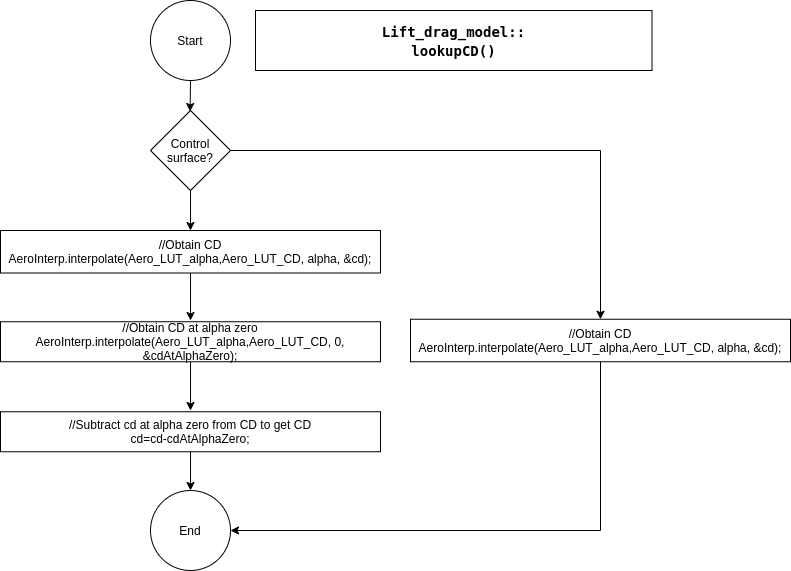

The diagram above was exported from draw.io. Its source (the exported page's mxGraphModel, read from the mxfile embedded in the PNG):
<mxGraphModel dx="1355" dy="825" grid="1" gridSize="10" guides="1" tooltips="1" connect="1" arrows="1" fold="1" page="1" pageScale="1" pageWidth="850" pageHeight="1100" math="0" shadow="0">
  <root>
    <mxCell id="z6cT0FaFLUojJkqbrqma-0" />
    <mxCell id="z6cT0FaFLUojJkqbrqma-1" parent="z6cT0FaFLUojJkqbrqma-0" />
    <mxCell id="z6cT0FaFLUojJkqbrqma-11" style="edgeStyle=orthogonalEdgeStyle;rounded=0;orthogonalLoop=1;jettySize=auto;html=1;exitX=0.5;exitY=1;exitDx=0;exitDy=0;entryX=0.481;entryY=0.02;entryDx=0;entryDy=0;entryPerimeter=0;" edge="1" parent="z6cT0FaFLUojJkqbrqma-1" source="z6cT0FaFLUojJkqbrqma-5">
      <mxGeometry relative="1" as="geometry">
        <mxPoint x="229.58138000000008" y="171" as="targetPoint" />
      </mxGeometry>
    </mxCell>
    <mxCell id="z6cT0FaFLUojJkqbrqma-5" value="Start" style="ellipse;whiteSpace=wrap;html=1;aspect=fixed;fillColor=none;" vertex="1" parent="z6cT0FaFLUojJkqbrqma-1">
      <mxGeometry x="190" y="60" width="80" height="80" as="geometry" />
    </mxCell>
    <mxCell id="z6cT0FaFLUojJkqbrqma-6" value="End" style="ellipse;whiteSpace=wrap;html=1;aspect=fixed;fillColor=none;" vertex="1" parent="z6cT0FaFLUojJkqbrqma-1">
      <mxGeometry x="190" y="550" width="80" height="80" as="geometry" />
    </mxCell>
    <mxCell id="z6cT0FaFLUojJkqbrqma-7" style="edgeStyle=orthogonalEdgeStyle;rounded=0;orthogonalLoop=1;jettySize=auto;html=1;exitX=0.48;exitY=1.033;exitDx=0;exitDy=0;entryX=0.5;entryY=0;entryDx=0;entryDy=0;exitPerimeter=0;" edge="1" parent="z6cT0FaFLUojJkqbrqma-1" source="z6cT0FaFLUojJkqbrqma-8">
      <mxGeometry relative="1" as="geometry">
        <mxPoint x="348.4850000000001" y="250" as="targetPoint" />
      </mxGeometry>
    </mxCell>
    <mxCell id="z6cT0FaFLUojJkqbrqma-9" value="&lt;div style=&quot;font-family: &amp;#34;droid sans mono&amp;#34; , monospace , monospace , &amp;#34;droid sans fallback&amp;#34; ; line-height: 19px&quot;&gt;&lt;font style=&quot;font-size: 14px&quot;&gt;&lt;font&gt;&lt;b&gt;Lift_drag_model::&lt;/b&gt;&lt;/font&gt;&lt;/font&gt;&lt;/div&gt;&lt;font face=&quot;droid sans mono, monospace, monospace, droid sans fallback&quot;&gt;&lt;span style=&quot;font-size: 14px&quot;&gt;&lt;b&gt;lookupCD()&lt;/b&gt;&lt;/span&gt;&lt;/font&gt;" style="rounded=0;whiteSpace=wrap;html=1;fillColor=none;" vertex="1" parent="z6cT0FaFLUojJkqbrqma-1">
      <mxGeometry x="295.01" y="70" width="396.51" height="60" as="geometry" />
    </mxCell>
    <mxCell id="3FIdjjMQF8y8GWUAF5mr-7" style="edgeStyle=orthogonalEdgeStyle;rounded=0;orthogonalLoop=1;jettySize=auto;html=1;exitX=0.5;exitY=1;exitDx=0;exitDy=0;entryX=0.5;entryY=0;entryDx=0;entryDy=0;" edge="1" parent="z6cT0FaFLUojJkqbrqma-1" source="3FIdjjMQF8y8GWUAF5mr-0" target="3FIdjjMQF8y8GWUAF5mr-1">
      <mxGeometry relative="1" as="geometry" />
    </mxCell>
    <mxCell id="3FIdjjMQF8y8GWUAF5mr-11" style="edgeStyle=orthogonalEdgeStyle;rounded=0;orthogonalLoop=1;jettySize=auto;html=1;exitX=1;exitY=0.5;exitDx=0;exitDy=0;" edge="1" parent="z6cT0FaFLUojJkqbrqma-1" source="3FIdjjMQF8y8GWUAF5mr-0" target="3FIdjjMQF8y8GWUAF5mr-6">
      <mxGeometry relative="1" as="geometry" />
    </mxCell>
    <mxCell id="3FIdjjMQF8y8GWUAF5mr-0" value="Control&lt;br&gt;surface?" style="rhombus;whiteSpace=wrap;html=1;fillColor=none;" vertex="1" parent="z6cT0FaFLUojJkqbrqma-1">
      <mxGeometry x="190" y="170" width="80" height="80" as="geometry" />
    </mxCell>
    <mxCell id="3FIdjjMQF8y8GWUAF5mr-8" style="edgeStyle=orthogonalEdgeStyle;rounded=0;orthogonalLoop=1;jettySize=auto;html=1;exitX=0.5;exitY=1;exitDx=0;exitDy=0;" edge="1" parent="z6cT0FaFLUojJkqbrqma-1" source="3FIdjjMQF8y8GWUAF5mr-1">
      <mxGeometry relative="1" as="geometry">
        <mxPoint x="230" y="380" as="targetPoint" />
      </mxGeometry>
    </mxCell>
    <mxCell id="3FIdjjMQF8y8GWUAF5mr-1" value="&lt;div&gt;//Obtain CD&lt;/div&gt;&lt;div&gt;AeroInterp.interpolate(Aero_LUT_alpha,Aero_LUT_CD, alpha, &amp;amp;cd);&lt;/div&gt;" style="rounded=0;whiteSpace=wrap;html=1;" vertex="1" parent="z6cT0FaFLUojJkqbrqma-1">
      <mxGeometry x="40.000000000000014" y="290" width="380" height="42.5" as="geometry" />
    </mxCell>
    <mxCell id="3FIdjjMQF8y8GWUAF5mr-9" style="edgeStyle=orthogonalEdgeStyle;rounded=0;orthogonalLoop=1;jettySize=auto;html=1;exitX=0.5;exitY=1;exitDx=0;exitDy=0;" edge="1" parent="z6cT0FaFLUojJkqbrqma-1" source="3FIdjjMQF8y8GWUAF5mr-4">
      <mxGeometry relative="1" as="geometry">
        <mxPoint x="230" y="470" as="targetPoint" />
      </mxGeometry>
    </mxCell>
    <mxCell id="3FIdjjMQF8y8GWUAF5mr-4" value="//Obtain CD at alpha zero&lt;br&gt;AeroInterp.interpolate(Aero_LUT_alpha,Aero_LUT_CD, 0, &amp;amp;cdAtAlphaZero);" style="rounded=0;whiteSpace=wrap;html=1;" vertex="1" parent="z6cT0FaFLUojJkqbrqma-1">
      <mxGeometry x="40.000000000000014" y="381.25" width="380" height="40" as="geometry" />
    </mxCell>
    <mxCell id="3FIdjjMQF8y8GWUAF5mr-10" style="edgeStyle=orthogonalEdgeStyle;rounded=0;orthogonalLoop=1;jettySize=auto;html=1;exitX=0.5;exitY=1;exitDx=0;exitDy=0;entryX=0.5;entryY=0;entryDx=0;entryDy=0;" edge="1" parent="z6cT0FaFLUojJkqbrqma-1" source="3FIdjjMQF8y8GWUAF5mr-5" target="z6cT0FaFLUojJkqbrqma-6">
      <mxGeometry relative="1" as="geometry" />
    </mxCell>
    <mxCell id="3FIdjjMQF8y8GWUAF5mr-5" value="//Subtract cd at alpha zero from CD to get CD&lt;br&gt;cd=cd-cdAtAlphaZero;" style="rounded=0;whiteSpace=wrap;html=1;" vertex="1" parent="z6cT0FaFLUojJkqbrqma-1">
      <mxGeometry x="40.000000000000014" y="471.25" width="380" height="40" as="geometry" />
    </mxCell>
    <mxCell id="3FIdjjMQF8y8GWUAF5mr-12" style="edgeStyle=orthogonalEdgeStyle;rounded=0;orthogonalLoop=1;jettySize=auto;html=1;exitX=0.5;exitY=1;exitDx=0;exitDy=0;entryX=1;entryY=0.5;entryDx=0;entryDy=0;" edge="1" parent="z6cT0FaFLUojJkqbrqma-1" source="3FIdjjMQF8y8GWUAF5mr-6" target="z6cT0FaFLUojJkqbrqma-6">
      <mxGeometry relative="1" as="geometry" />
    </mxCell>
    <mxCell id="3FIdjjMQF8y8GWUAF5mr-6" value="&lt;div&gt;//Obtain CD&lt;/div&gt;&lt;div&gt;AeroInterp.interpolate(Aero_LUT_alpha,Aero_LUT_CD, alpha, &amp;amp;cd);&lt;/div&gt;" style="rounded=0;whiteSpace=wrap;html=1;" vertex="1" parent="z6cT0FaFLUojJkqbrqma-1">
      <mxGeometry x="450" y="378.75" width="380" height="42.5" as="geometry" />
    </mxCell>
  </root>
</mxGraphModel>